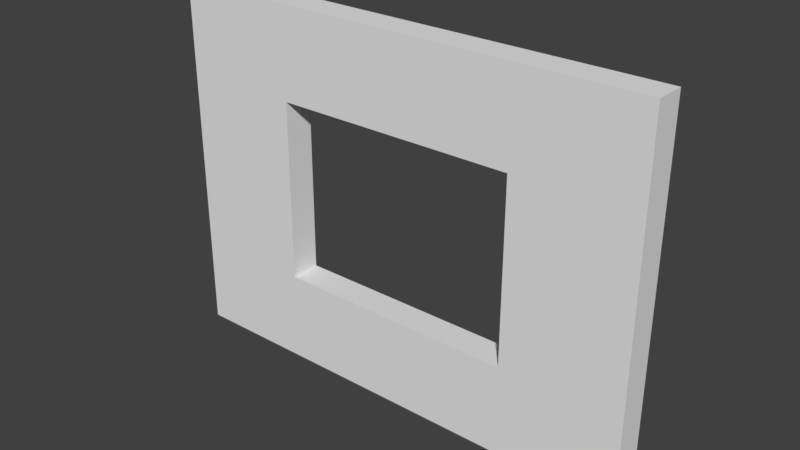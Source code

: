 # Source: SM_Wall_Window_3x4x.25.blend  (saved by Blender 2.79.0; exported with 4.5.12 LTS)
import bpy
from mathutils import Matrix  # noqa: F401  (used for matrix-valued properties, if any)

bpy.ops.wm.read_factory_settings(use_empty=True)
scene = bpy.context.scene
scene.name = 'Scene'

# ---- collections
col_collection_1 = bpy.data.collections.new('Collection 1'); scene.collection.children.link(col_collection_1)

# ---- world
world_world = bpy.data.worlds.new('World'); scene.world = world_world
world_world.color = (0.05088, 0.05088, 0.05088)
world_world.use_sun_shadow = False
world_world.sun_shadow_jitter_overblur = 0.0
world_world.cycles.sampling_method = 'MANUAL'

# ---- meshes
me_vert_002 = bpy.data.meshes.new('Vert.002')
me_vert_002.from_pydata([(-2.0, -3.0, 0.0), (0.0, -3.0, 0.0), (-4.0, -3.0, 0.0), (-4.0, 0.0, 0.0), (0.0, 0.0, 0.0), (-4.0, -1.5, 0.0), (-2.0, 0.0, 0.0), (0.0, -1.5, 0.0), (-1.0, -3.0, 0.25), (-1.0, -3.0, 0.0), (-3.0, -3.0, 0.0), (-4.0, -0.75, 0.0), (-1.0, 0.0, 0.0), (0.0, -2.25, 0.0), (-4.0, -2.25, 0.0), (-3.0, 0.0, 0.0), (0.0, -0.75, 0.0), (-3.0, -1.5, 0.0), (-1.0, -1.5, 0.0), (-2.0, -2.25, 0.0), (-2.0, -0.75, 0.0), (-1.0, -0.75, 0.0), (-1.0, -2.25, 0.0), (-3.0, -2.25, 0.0), (-3.0, -0.75, 0.0), (-2.0, -3.0, 0.25), (-3.0, -3.0, 0.25), (-4.0, -3.0, 0.25), (-4.0, -0.75, 0.25), (-4.0, 0.0, 0.25), (-1.0, 0.0, 0.25), (0.0, 0.0, 0.25), (0.0, -2.25, 0.25), (0.0, -3.0, 0.25), (-4.0, -2.25, 0.25), (-4.0, -1.5, 0.25), (-3.0, 0.0, 0.25), (-2.0, 0.0, 0.25), (0.0, -0.75, 0.25), (0.0, -1.5, 0.25), (-3.0, -1.5, 0.25), (-2.0, -2.25, 0.25), (-1.0, -1.5, 0.25), (-2.0, -0.75, 0.25), (-1.0, -0.75, 0.25), (-1.0, -2.25, 0.25), (-3.0, -2.25, 0.25), (-3.0, -0.75, 0.25)], [], [(24, 11, 3, 15), (23, 14, 5, 17), (39, 38, 44, 42), (21, 20, 6, 12), (44, 30, 37, 43), (7, 18, 21, 16), (16, 21, 12, 4), (9, 0, 19, 22), (1, 9, 22, 13), (13, 22, 18, 7), (10, 2, 14, 23), (0, 10, 23, 19), (46, 40, 35, 34), (17, 5, 11, 24), (47, 36, 29, 28), (20, 24, 15, 6), (38, 31, 30, 44), (8, 45, 41, 25), (33, 32, 45, 8), (32, 39, 42, 45), (26, 46, 34, 27), (25, 41, 46, 26), (40, 47, 28, 35), (43, 37, 36, 47), (13, 7, 39, 32), (18, 22, 45, 42), (20, 21, 44, 43), (3, 11, 28, 29), (14, 2, 27, 34), (4, 12, 30, 31), (15, 3, 29, 36), (19, 23, 46, 41), (21, 18, 42, 44), (1, 13, 32, 33), (16, 4, 31, 38), (9, 1, 33, 8), (5, 14, 34, 35), (23, 17, 40, 46), (10, 0, 25, 26), (22, 19, 41, 45), (6, 15, 36, 37), (11, 5, 35, 28), (7, 16, 38, 39), (24, 20, 43, 47), (0, 9, 8, 25), (12, 6, 37, 30), (17, 24, 47, 40), (2, 10, 26, 27)])
me_vert_002.use_remesh_preserve_volume = False
me_vert_002.use_remesh_preserve_attributes = False
me_vert_002.use_mirror_vertex_groups = False
me_vert_002.update()

# ---- objects
ob_sm_wall_window_3x4x0_25 = bpy.data.objects.new('SM_Wall_Window_3x4x0.25', me_vert_002)

# ---- transforms, parenting, visibility, modifiers, constraints
ob_sm_wall_window_3x4x0_25.location = (0.0, 0.0, 0.0)
ob_sm_wall_window_3x4x0_25.rotation_euler = (1.571, -0.0, 0.0)
ob_sm_wall_window_3x4x0_25.lineart.crease_threshold = 0.0

# ---- collection membership
col_collection_1.objects.link(ob_sm_wall_window_3x4x0_25)

# ---- scene / render settings (as saved in the file)
scene.frame_start = 1; scene.frame_end = 250; scene.frame_set(1)
scene.render.engine = 'BLENDER_EEVEE_NEXT'
scene.render.resolution_percentage = 50
scene.render.dither_intensity = 0.0
scene.cycles.use_denoising = False
scene.cycles.samples = 128
scene.cycles.sampling_pattern = 'TABULATED_SOBOL'
scene.cycles.use_adaptive_sampling = False
scene.cycles.use_light_tree = False
scene.cycles.blur_glossy = 0.0
scene.cycles.sample_clamp_indirect = 0.0
scene.view_settings.view_transform = 'Standard'
bpy.context.view_layer.update()

# ---- added for rendering (the .blend has no active camera and no usable light): camera, sun
cam_auto = bpy.data.cameras.new('AutoCamera')
cam_auto.lens = 50.0
cam_auto.sensor_width = 36.0
cam_auto.clip_end = 1000.0
ob_auto_camera = bpy.data.objects.new('AutoCamera', cam_auto)
scene.collection.objects.link(ob_auto_camera)
ob_auto_camera.location = (2.6319, -5.68328, 2.20552)
ob_auto_camera.rotation_euler = (1.09748, -7.21219e-08, 0.694738)
scene.camera = ob_auto_camera
light_auto_sun = bpy.data.lights.new('AutoSun', 'SUN')
light_auto_sun.energy = 3.0
light_auto_sun.angle = 0.0523599
ob_auto_sun = bpy.data.objects.new('AutoSun', light_auto_sun)
scene.collection.objects.link(ob_auto_sun)
ob_auto_sun.rotation_euler = (0.872665, 0.174533, 0.523599)
bpy.context.view_layer.update()
